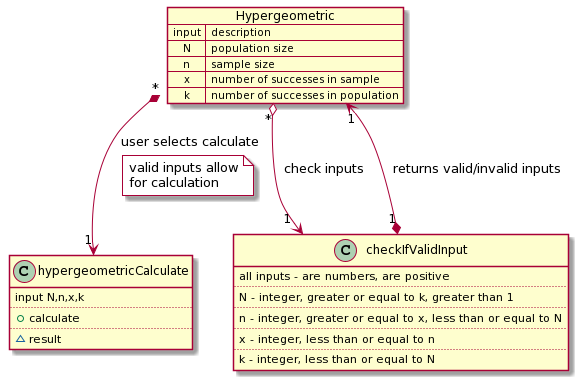

The diagram above was rendered by PlantUML. Its source (embedded in the PNG):
@startuml
class hypergeometricCalculate {
 input N,n,x,k
 ..
 +calculate
 ..
 ~result
}
map Hypergeometric {
 input => description
 N => population size
 n => sample size
 x => number of successes in sample
 k => number of successes in population
}
class checkIfValidInput {
 all inputs - are numbers, are positive
 ..
 N - integer, greater or equal to k, greater than 1
 ..
 n - integer, greater or equal to x, less than or equal to N
 ..
 x - integer, less than or equal to n
 ..
 k - integer, less than or equal to N
}
Hypergeometric "*" o--> "1" checkIfValidInput: "check inputs"
checkIfValidInput "1" *--> "1" Hypergeometric: "returns valid/invalid inputs"
Hypergeometric "*" *--> "1" hypergeometricCalculate: "user selects calculate"
note on link #white
valid inputs allow
for calculation
end note
@enduml